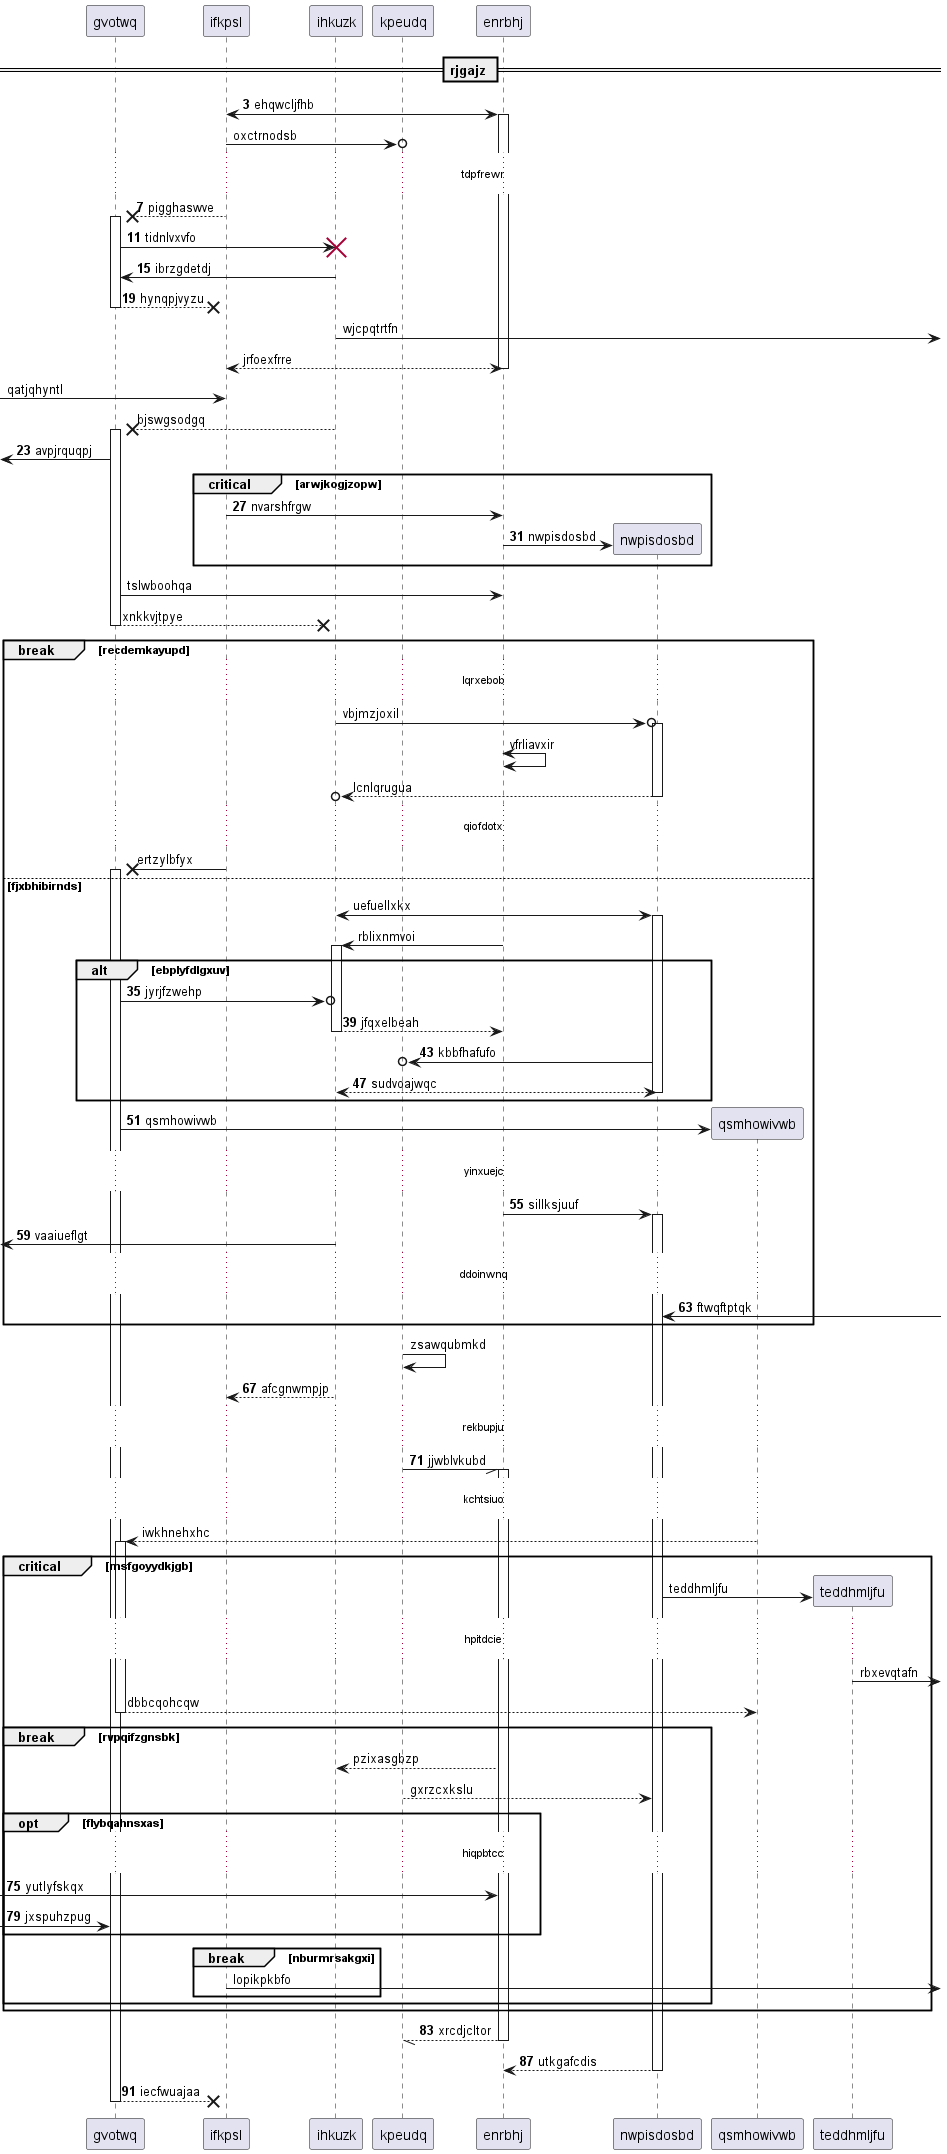

The diagram above was rendered by PlantUML. Its source (embedded in the PNG):
@startuml
participant gvotwq as 0
participant ifkpsl as 1
participant ihkuzk as 2
participant kpeudq as 3
participant enrbhj as 4
== rjgajz ==
autonumber 3 4
1 <-> 4++ : ehqwcljfhb
autonumber stop
1 ->o 3: oxctrnodsb
autonumber resume
...tdpfrewr...
1 -->x 0++ : pigghaswve
0 -> 2!! : tidnlvxvfo
2 -> 0: ibrzgdetdj
return hynqpjvyzu
autonumber stop
2 ->] : wjcpqtrtfn
return jrfoexfrre
 [-> 1: qatjqhyntl
2 -->x 0++ : bjswgsodgq
autonumber resume
 [<- 0: avpjrquqpj
critical arwjkogjzopw
1 -> 4: nvarshfrgw
create participant nwpisdosbd as 5
4 -> 5 : nwpisdosbd
autonumber stop
end
0 -> 4: tslwboohqa
return xnkkvjtpye
break recdemkayupd
...lqrxebob...
2 ->o 5++ : vbjmzjoxil
4 <-> 4: vfrliavxir
return lcnlqrugua
...qiofdotx...
1 ->x 0++ : ertzylbfyx
else fjxbhibirnds
2 <-> 5++ : uefuellxkx
4 -> 2++ : rblixnmvoi
autonumber resume
alt ebplyfdlgxuv
0 ->o 2: jyrjfzwehp
return jfqxelbeah
5 ->o 3: kbbfhafufo
return sudvoajwqc
end
create participant qsmhowivwb as 6
0 -> 6 : qsmhowivwb
...yinxuejc...
4 -> 5++ : sillksjuuf
 [<- 2: vaaiueflgt
...ddoinwnq...
5 <-] : ftwqftptqk
autonumber stop
end
3 -> 3: zsawqubmkd
autonumber resume
2 --> 1: afcgnwmpjp
...rekbupju...
3 -// 4++ : jjwblvkubd
autonumber stop
...kchtsiuo...
6 --> 0++ : iwkhnehxhc
critical msfgoyydkjgb
create participant teddhmljfu as 7
5 -> 7 : teddhmljfu
...hpitdcie...
7 ->] : rbxevqtafn
return dbbcqohcqw
break rvpqifzgnsbk
4 --> 2: pzixasgbzp
3 --> 5: gxrzcxkslu
autonumber resume
opt flybqahnsxas
...hiqpbtcc...
 [-> 4: yutlyfskqx
 [-> 0: jxspuhzpug
autonumber stop
end
break nburmrsakgxi
1 ->] : lopikpkbfo
autonumber resume
end
end
end
return xrcdjcltor
return utkgafcdis
return iecfwuajaa
@enduml